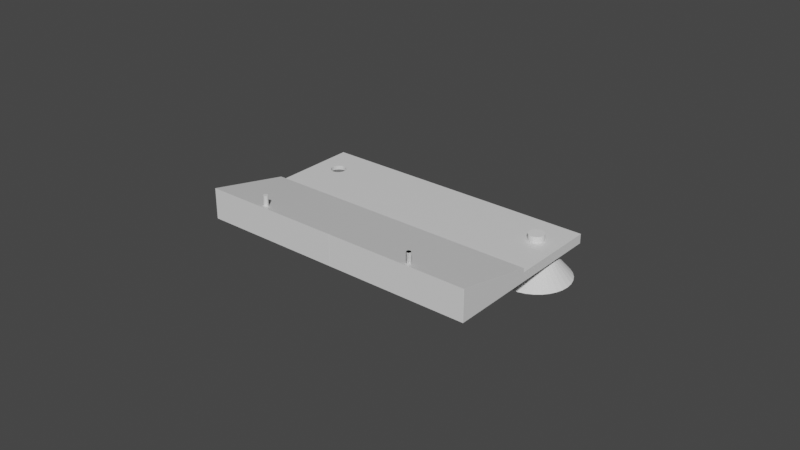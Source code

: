 # Source: tahome_door_handle.blend  (saved by Blender 3.2.14; exported with 4.5.12 LTS)
import bpy
from mathutils import Matrix  # noqa: F401  (used for matrix-valued properties, if any)

bpy.ops.wm.read_factory_settings(use_empty=True)
scene = bpy.context.scene
scene.name = 'Scene'

# ---- collections
col_collection = bpy.data.collections.new('Collection'); scene.collection.children.link(col_collection)

# ---- materials (node trees are filled in below, after node groups)
mat_material = bpy.data.materials.new('Material')
mat_material.alpha_threshold = 0.0
mat_material.use_transparent_shadow = False
mat_material.line_color = (0.0, 0.0, 0.0, 1.0)

# ---- material node trees
mat_material.use_nodes = True; mat_material.node_tree.nodes.clear()
_N = mat_material.node_tree.nodes; _L = mat_material.node_tree.links
n0 = _N.new('ShaderNodeOutputMaterial'); n0.name = 'Material Output'; n0.location = (300, 300)
n1 = _N.new('ShaderNodeBsdfPrincipled'); n1.name = 'Principled BSDF'; n1.location = (10, 300)
n1.distribution = 'GGX'
n1.subsurface_method = 'RANDOM_WALK_SKIN'
n1.inputs[2].default_value = 0.4
n1.inputs[3].default_value = 1.45
n1.inputs[27].default_value = (0.0, 0.0, 0.0, 1.0)
n1.inputs[28].default_value = 1.0
_L.new(n1.outputs[0], n0.inputs[0])
n0.is_active_output = True

# ---- world
world_world = bpy.data.worlds.new('World'); scene.world = world_world
world_world.use_nodes = True; world_world.node_tree.nodes.clear()
_N = world_world.node_tree.nodes; _L = world_world.node_tree.links
n0 = _N.new('ShaderNodeOutputWorld'); n0.name = 'World Output'; n0.location = (300, 300)
n1 = _N.new('ShaderNodeBackground'); n1.name = 'Background'; n1.location = (10, 300)
n1.inputs[0].default_value = (0.05088, 0.05088, 0.05088, 1.0)
_L.new(n1.outputs[0], n0.inputs[0])
n0.is_active_output = True
world_world.color = (0.05088, 0.05088, 0.05088)
world_world.use_sun_shadow = False
world_world.sun_shadow_jitter_overblur = 0.0

# ---- meshes
me_cube = bpy.data.meshes.new('Cube')
me_cube.from_pydata([(2.0, 2.0, 2.0), (2.0, 2.0, -5.96e-08), (2.0, -5.96e-08, 2.0), (2.0, -5.96e-08, -5.96e-08), (0.0, 2.0, 2.0), (0.0, 2.0, -5.96e-08), (0.0, -5.96e-08, 2.0), (0.0, -5.96e-08, -5.96e-08), (0.0, 0.9643, -5.96e-08), (2.0, 0.9643, 2.0), (0.0, 0.9643, 2.0), (2.0, 0.9643, -5.96e-08), (2.0, -5.96e-08, 6.667), (0.0, -5.96e-08, 6.667), (2.0, 0.9643, 2.856), (0.0, 0.9643, 2.856)], [], [(9, 10, 15, 14), (3, 2, 6, 7), (8, 11, 3, 7), (11, 9, 2, 3), (5, 4, 0, 1), (1, 0, 9, 11), (5, 1, 11, 8), (0, 4, 10, 9), (14, 15, 13, 12), (6, 2, 12, 13), (2, 9, 14, 12), (5, 8, 10, 4), (13, 15, 10, 6), (7, 6, 10, 8)])
_uv = me_cube.uv_layers.new(name='UVMap')
_uv.uv.foreach_set('vector', [0.625, 0.7157, 0.875, 0.7157, 0.875, 0.7157, 0.625, 0.7157, 0.375, 0.75, 0.625, 0.75, 0.625, 1.0, 0.375, 1.0, 0.125, 0.7157, 0.375, 0.7157, 0.375, 0.75, 0.125, 0.75, 0.375, 0.7157, 0.625, 0.7157, 0.625, 0.75, 0.375, 0.75, 0.375, 0.25, 0.625, 0.25, 0.625, 0.5, 0.375, 0.5, 0.375, 0.5, 0.625, 0.5, 0.625, 0.7157, 0.375, 0.7157, 0.125, 0.5, 0.375, 0.5, 0.375, 0.7157, 0.125, 0.7157, 0.625, 0.5, 0.875, 0.5, 0.875, 0.7157, 0.625, 0.7157, 0.625, 0.7157, 0.875, 0.7157, 0.875, 0.75, 0.625, 0.75, 0.625, 1.0, 0.625, 0.75, 0.625, 0.75, 0.625, 1.0, 0.625, 0.75, 0.625, 0.7157, 0.625, 0.7157, 0.625, 0.75, 0.125, 0.5, 0.125, 0.7157, 0.875, 0.7157, 0.875, 0.5, 0.625, 1.0, 0.875, 0.7157, 0.875, 0.7157, 0.625, 1.0, 0.375, 1.0, 0.625, 1.0, 0.875, 0.7157, 0.125, 0.7157])
me_cube.materials.append(mat_material)
me_cube.use_mirror_vertex_groups = False
me_cube.update()
me_cylinder = bpy.data.meshes.new('Cylinder')
me_cylinder.from_pydata([(0.0, 1.0, -1.0), (0.0, 1.0, 1.0), (0.1951, 0.9808, -1.0), (0.1951, 0.9808, 1.0), (0.3827, 0.9239, -1.0), (0.3827, 0.9239, 1.0), (0.5556, 0.8315, -1.0), (0.5556, 0.8315, 1.0), (0.7071, 0.7071, -1.0), (0.7071, 0.7071, 1.0), (0.8315, 0.5556, -1.0), (0.8315, 0.5556, 1.0), (0.9239, 0.3827, -1.0), (0.9239, 0.3827, 1.0), (0.9808, 0.1951, -1.0), (0.9808, 0.1951, 1.0), (1.0, -4.371e-08, -1.0), (1.0, -4.371e-08, 1.0), (0.9808, -0.1951, -1.0), (0.9808, -0.1951, 1.0), (0.9239, -0.3827, -1.0), (0.9239, -0.3827, 1.0), (0.8315, -0.5556, -1.0), (0.8315, -0.5556, 1.0), (0.7071, -0.7071, -1.0), (0.7071, -0.7071, 1.0), (0.5556, -0.8315, -1.0), (0.5556, -0.8315, 1.0), (0.3827, -0.9239, -1.0), (0.3827, -0.9239, 1.0), (0.1951, -0.9808, -1.0), (0.1951, -0.9808, 1.0), (-8.742e-08, -1.0, -1.0), (-8.742e-08, -1.0, 1.0), (-0.1951, -0.9808, -1.0), (-0.1951, -0.9808, 1.0), (-0.3827, -0.9239, -1.0), (-0.3827, -0.9239, 1.0), (-0.5556, -0.8315, -1.0), (-0.5556, -0.8315, 1.0), (-0.7071, -0.7071, -1.0), (-0.7071, -0.7071, 1.0), (-0.8315, -0.5556, -1.0), (-0.8315, -0.5556, 1.0), (-0.9239, -0.3827, -1.0), (-0.9239, -0.3827, 1.0), (-0.9808, -0.1951, -1.0), (-0.9808, -0.1951, 1.0), (-1.0, 1.192e-08, -1.0), (-1.0, 1.192e-08, 1.0), (-0.9808, 0.1951, -1.0), (-0.9808, 0.1951, 1.0), (-0.9239, 0.3827, -1.0), (-0.9239, 0.3827, 1.0), (-0.8315, 0.5556, -1.0), (-0.8315, 0.5556, 1.0), (-0.7071, 0.7071, -1.0), (-0.7071, 0.7071, 1.0), (-0.5556, 0.8315, -1.0), (-0.5556, 0.8315, 1.0), (-0.3827, 0.9239, -1.0), (-0.3827, 0.9239, 1.0), (-0.1951, 0.9808, -1.0), (-0.1951, 0.9808, 1.0)], [], [(0, 1, 3, 2), (2, 3, 5, 4), (4, 5, 7, 6), (6, 7, 9, 8), (8, 9, 11, 10), (10, 11, 13, 12), (12, 13, 15, 14), (14, 15, 17, 16), (16, 17, 19, 18), (18, 19, 21, 20), (20, 21, 23, 22), (22, 23, 25, 24), (24, 25, 27, 26), (26, 27, 29, 28), (28, 29, 31, 30), (30, 31, 33, 32), (32, 33, 35, 34), (34, 35, 37, 36), (36, 37, 39, 38), (38, 39, 41, 40), (40, 41, 43, 42), (42, 43, 45, 44), (44, 45, 47, 46), (46, 47, 49, 48), (48, 49, 51, 50), (50, 51, 53, 52), (52, 53, 55, 54), (54, 55, 57, 56), (56, 57, 59, 58), (58, 59, 61, 60), (3, 1, 63, 61, 59, 57, 55, 53, 51, 49, 47, 45, 43, 41, 39, 37, 35, 33, 31, 29, 27, 25, 23, 21, 19, 17, 15, 13, 11, 9, 7, 5), (60, 61, 63, 62), (62, 63, 1, 0), (0, 2, 4, 6, 8, 10, 12, 14, 16, 18, 20, 22, 24, 26, 28, 30, 32, 34, 36, 38, 40, 42, 44, 46, 48, 50, 52, 54, 56, 58, 60, 62)])
_uv = me_cylinder.uv_layers.new(name='UVMap')
_uv.uv.foreach_set('vector', [1.0, 0.5, 1.0, 1.0, 0.9688, 1.0, 0.9688, 0.5, 0.9688, 0.5, 0.9688, 1.0, 0.9375, 1.0, 0.9375, 0.5, 0.9375, 0.5, 0.9375, 1.0, 0.9062, 1.0, 0.9062, 0.5, 0.9062, 0.5, 0.9062, 1.0, 0.875, 1.0, 0.875, 0.5, 0.875, 0.5, 0.875, 1.0, 0.8438, 1.0, 0.8438, 0.5, 0.8438, 0.5, 0.8438, 1.0, 0.8125, 1.0, 0.8125, 0.5, 0.8125, 0.5, 0.8125, 1.0, 0.7812, 1.0, 0.7812, 0.5, 0.7812, 0.5, 0.7812, 1.0, 0.75, 1.0, 0.75, 0.5, 0.75, 0.5, 0.75, 1.0, 0.7188, 1.0, 0.7188, 0.5, 0.7188, 0.5, 0.7188, 1.0, 0.6875, 1.0, 0.6875, 0.5, 0.6875, 0.5, 0.6875, 1.0, 0.6562, 1.0, 0.6562, 0.5, 0.6562, 0.5, 0.6562, 1.0, 0.625, 1.0, 0.625, 0.5, 0.625, 0.5, 0.625, 1.0, 0.5938, 1.0, 0.5938, 0.5, 0.5938, 0.5, 0.5938, 1.0, 0.5625, 1.0, 0.5625, 0.5, 0.5625, 0.5, 0.5625, 1.0, 0.5312, 1.0, 0.5312, 0.5, 0.5312, 0.5, 0.5312, 1.0, 0.5, 1.0, 0.5, 0.5, 0.5, 0.5, 0.5, 1.0, 0.4688, 1.0, 0.4688, 0.5, 0.4688, 0.5, 0.4688, 1.0, 0.4375, 1.0, 0.4375, 0.5, 0.4375, 0.5, 0.4375, 1.0, 0.4062, 1.0, 0.4062, 0.5, 0.4062, 0.5, 0.4062, 1.0, 0.375, 1.0, 0.375, 0.5, 0.375, 0.5, 0.375, 1.0, 0.3438, 1.0, 0.3438, 0.5, 0.3438, 0.5, 0.3438, 1.0, 0.3125, 1.0, 0.3125, 0.5, 0.3125, 0.5, 0.3125, 1.0, 0.2812, 1.0, 0.2812, 0.5, 0.2812, 0.5, 0.2812, 1.0, 0.25, 1.0, 0.25, 0.5, 0.25, 0.5, 0.25, 1.0, 0.2188, 1.0, 0.2188, 0.5, 0.2188, 0.5, 0.2188, 1.0, 0.1875, 1.0, 0.1875, 0.5, 0.1875, 0.5, 0.1875, 1.0, 0.1562, 1.0, 0.1562, 0.5, 0.1562, 0.5, 0.1562, 1.0, 0.125, 1.0, 0.125, 0.5, 0.125, 0.5, 0.125, 1.0, 0.09375, 1.0, 0.09375, 0.5, 0.09375, 0.5, 0.09375, 1.0, 0.0625, 1.0, 0.0625, 0.5, 0.2968, 0.4854, 0.25, 0.49, 0.2032, 0.4854, 0.1582, 0.4717, 0.1167, 0.4496, 0.08029, 0.4197, 0.05045, 0.3833, 0.02827, 0.3418, 0.01461, 0.2968, 0.01, 0.25, 0.01461, 0.2032, 0.02827, 0.1582, 0.05045, 0.1167, 0.08029, 0.08029, 0.1167, 0.05045, 0.1582, 0.02827, 0.2032, 0.01461, 0.25, 0.01, 0.2968, 0.01461, 0.3418, 0.02827, 0.3833, 0.05045, 0.4197, 0.08029, 0.4496, 0.1167, 0.4717, 0.1582, 0.4854, 0.2032, 0.49, 0.25, 0.4854, 0.2968, 0.4717, 0.3418, 0.4496, 0.3833, 0.4197, 0.4197, 0.3833, 0.4496, 0.3418, 0.4717, 0.0625, 0.5, 0.0625, 1.0, 0.03125, 1.0, 0.03125, 0.5, 0.03125, 0.5, 0.03125, 1.0, 0.0, 1.0, 0.0, 0.5, 0.75, 0.49, 0.7968, 0.4854, 0.8418, 0.4717, 0.8833, 0.4496, 0.9197, 0.4197, 0.9496, 0.3833, 0.9717, 0.3418, 0.9854, 0.2968, 0.99, 0.25, 0.9854, 0.2032, 0.9717, 0.1582, 0.9496, 0.1167, 0.9197, 0.08029, 0.8833, 0.05045, 0.8418, 0.02827, 0.7968, 0.01461, 0.75, 0.01, 0.7032, 0.01461, 0.6582, 0.02827, 0.6167, 0.05045, 0.5803, 0.08029, 0.5504, 0.1167, 0.5283, 0.1582, 0.5146, 0.2032, 0.51, 0.25, 0.5146, 0.2968, 0.5283, 0.3418, 0.5504, 0.3833, 0.5803, 0.4197, 0.6167, 0.4496, 0.6582, 0.4717, 0.7032, 0.4854])
me_cylinder.update()
me_cylinder_001 = bpy.data.meshes.new('Cylinder.001')
me_cylinder_001.from_pydata([(-1.526e-05, 1.0, -2.0), (-1.526e-05, 1.0, 9.537e-07), (0.1951, 0.9808, -2.0), (0.1951, 0.9808, 9.537e-07), (0.3827, 0.9239, -2.0), (0.3827, 0.9239, 9.537e-07), (0.5556, 0.8315, -2.0), (0.5556, 0.8315, 9.537e-07), (0.7071, 0.7071, -2.0), (0.7071, 0.7071, 9.537e-07), (0.8315, 0.5556, -2.0), (0.8315, 0.5556, 9.537e-07), (0.9239, 0.3827, -2.0), (0.9239, 0.3827, 9.537e-07), (0.9808, 0.1951, -2.0), (0.9808, 0.1951, 9.537e-07), (1.0, -4.371e-08, -2.0), (1.0, -4.371e-08, 9.537e-07), (0.9808, -0.1951, -2.0), (0.9808, -0.1951, 9.537e-07), (0.9239, -0.3827, -2.0), (0.9239, -0.3827, 9.537e-07), (0.8315, -0.5556, -2.0), (0.8315, -0.5556, 9.537e-07), (0.7071, -0.7071, -2.0), (0.7071, -0.7071, 9.537e-07), (0.5556, -0.8315, -2.0), (0.5556, -0.8315, 9.537e-07), (0.3827, -0.9239, -2.0), (0.3827, -0.9239, 9.537e-07), (0.1951, -0.9808, -2.0), (0.1951, -0.9808, 9.537e-07), (-1.535e-05, -1.0, -2.0), (-1.535e-05, -1.0, 9.537e-07), (-0.1951, -0.9808, -2.0), (-0.1951, -0.9808, 9.537e-07), (-0.3827, -0.9239, -2.0), (-0.3827, -0.9239, 9.537e-07), (-0.5556, -0.8315, -2.0), (-0.5556, -0.8315, 9.537e-07), (-0.7071, -0.7071, -2.0), (-0.7071, -0.7071, 9.537e-07), (-0.8315, -0.5556, -2.0), (-0.8315, -0.5556, 9.537e-07), (-0.9239, -0.3827, -2.0), (-0.9239, -0.3827, 9.537e-07), (-0.9808, -0.1951, -2.0), (-0.9808, -0.1951, 9.537e-07), (-1.0, 1.192e-08, -2.0), (-1.0, 1.192e-08, 9.537e-07), (-0.9808, 0.1951, -2.0), (-0.9808, 0.1951, 9.537e-07), (-0.9239, 0.3827, -2.0), (-0.9239, 0.3827, 9.537e-07), (-0.8315, 0.5556, -2.0), (-0.8315, 0.5556, 9.537e-07), (-0.7071, 0.7071, -2.0), (-0.7071, 0.7071, 9.537e-07), (-0.5556, 0.8315, -2.0), (-0.5556, 0.8315, 9.537e-07), (-0.3827, 0.9239, -2.0), (-0.3827, 0.9239, 9.537e-07), (-0.1951, 0.9808, -2.0), (-0.1951, 0.9808, 9.537e-07)], [], [(0, 1, 3, 2), (2, 3, 5, 4), (4, 5, 7, 6), (6, 7, 9, 8), (8, 9, 11, 10), (10, 11, 13, 12), (12, 13, 15, 14), (14, 15, 17, 16), (16, 17, 19, 18), (18, 19, 21, 20), (20, 21, 23, 22), (22, 23, 25, 24), (24, 25, 27, 26), (26, 27, 29, 28), (28, 29, 31, 30), (30, 31, 33, 32), (32, 33, 35, 34), (34, 35, 37, 36), (36, 37, 39, 38), (38, 39, 41, 40), (40, 41, 43, 42), (42, 43, 45, 44), (44, 45, 47, 46), (46, 47, 49, 48), (48, 49, 51, 50), (50, 51, 53, 52), (52, 53, 55, 54), (54, 55, 57, 56), (56, 57, 59, 58), (58, 59, 61, 60), (3, 1, 63, 61, 59, 57, 55, 53, 51, 49, 47, 45, 43, 41, 39, 37, 35, 33, 31, 29, 27, 25, 23, 21, 19, 17, 15, 13, 11, 9, 7, 5), (60, 61, 63, 62), (62, 63, 1, 0), (0, 2, 4, 6, 8, 10, 12, 14, 16, 18, 20, 22, 24, 26, 28, 30, 32, 34, 36, 38, 40, 42, 44, 46, 48, 50, 52, 54, 56, 58, 60, 62)])
_uv = me_cylinder_001.uv_layers.new(name='UVMap')
_uv.uv.foreach_set('vector', [1.0, 0.5, 1.0, 1.0, 0.9688, 1.0, 0.9688, 0.5, 0.9688, 0.5, 0.9688, 1.0, 0.9375, 1.0, 0.9375, 0.5, 0.9375, 0.5, 0.9375, 1.0, 0.9062, 1.0, 0.9062, 0.5, 0.9062, 0.5, 0.9062, 1.0, 0.875, 1.0, 0.875, 0.5, 0.875, 0.5, 0.875, 1.0, 0.8438, 1.0, 0.8438, 0.5, 0.8438, 0.5, 0.8438, 1.0, 0.8125, 1.0, 0.8125, 0.5, 0.8125, 0.5, 0.8125, 1.0, 0.7812, 1.0, 0.7812, 0.5, 0.7812, 0.5, 0.7812, 1.0, 0.75, 1.0, 0.75, 0.5, 0.75, 0.5, 0.75, 1.0, 0.7188, 1.0, 0.7188, 0.5, 0.7188, 0.5, 0.7188, 1.0, 0.6875, 1.0, 0.6875, 0.5, 0.6875, 0.5, 0.6875, 1.0, 0.6562, 1.0, 0.6562, 0.5, 0.6562, 0.5, 0.6562, 1.0, 0.625, 1.0, 0.625, 0.5, 0.625, 0.5, 0.625, 1.0, 0.5938, 1.0, 0.5938, 0.5, 0.5938, 0.5, 0.5938, 1.0, 0.5625, 1.0, 0.5625, 0.5, 0.5625, 0.5, 0.5625, 1.0, 0.5312, 1.0, 0.5312, 0.5, 0.5312, 0.5, 0.5312, 1.0, 0.5, 1.0, 0.5, 0.5, 0.5, 0.5, 0.5, 1.0, 0.4688, 1.0, 0.4688, 0.5, 0.4688, 0.5, 0.4688, 1.0, 0.4375, 1.0, 0.4375, 0.5, 0.4375, 0.5, 0.4375, 1.0, 0.4062, 1.0, 0.4062, 0.5, 0.4062, 0.5, 0.4062, 1.0, 0.375, 1.0, 0.375, 0.5, 0.375, 0.5, 0.375, 1.0, 0.3438, 1.0, 0.3438, 0.5, 0.3438, 0.5, 0.3438, 1.0, 0.3125, 1.0, 0.3125, 0.5, 0.3125, 0.5, 0.3125, 1.0, 0.2812, 1.0, 0.2812, 0.5, 0.2812, 0.5, 0.2812, 1.0, 0.25, 1.0, 0.25, 0.5, 0.25, 0.5, 0.25, 1.0, 0.2188, 1.0, 0.2188, 0.5, 0.2188, 0.5, 0.2188, 1.0, 0.1875, 1.0, 0.1875, 0.5, 0.1875, 0.5, 0.1875, 1.0, 0.1562, 1.0, 0.1562, 0.5, 0.1562, 0.5, 0.1562, 1.0, 0.125, 1.0, 0.125, 0.5, 0.125, 0.5, 0.125, 1.0, 0.09375, 1.0, 0.09375, 0.5, 0.09375, 0.5, 0.09375, 1.0, 0.0625, 1.0, 0.0625, 0.5, 0.2968, 0.4854, 0.25, 0.49, 0.2032, 0.4854, 0.1582, 0.4717, 0.1167, 0.4496, 0.08029, 0.4197, 0.05045, 0.3833, 0.02827, 0.3418, 0.01461, 0.2968, 0.01, 0.25, 0.01461, 0.2032, 0.02827, 0.1582, 0.05045, 0.1167, 0.08029, 0.08029, 0.1167, 0.05045, 0.1582, 0.02827, 0.2032, 0.01461, 0.25, 0.01, 0.2968, 0.01461, 0.3418, 0.02827, 0.3833, 0.05045, 0.4197, 0.08029, 0.4496, 0.1167, 0.4717, 0.1582, 0.4854, 0.2032, 0.49, 0.25, 0.4854, 0.2968, 0.4717, 0.3418, 0.4496, 0.3833, 0.4197, 0.4197, 0.3833, 0.4496, 0.3418, 0.4717, 0.0625, 0.5, 0.0625, 1.0, 0.03125, 1.0, 0.03125, 0.5, 0.03125, 0.5, 0.03125, 1.0, 0.0, 1.0, 0.0, 0.5, 0.75, 0.49, 0.7968, 0.4854, 0.8418, 0.4717, 0.8833, 0.4496, 0.9197, 0.4197, 0.9496, 0.3833, 0.9717, 0.3418, 0.9854, 0.2968, 0.99, 0.25, 0.9854, 0.2032, 0.9717, 0.1582, 0.9496, 0.1167, 0.9197, 0.08029, 0.8833, 0.05045, 0.8418, 0.02827, 0.7968, 0.01461, 0.75, 0.01, 0.7032, 0.01461, 0.6582, 0.02827, 0.6167, 0.05045, 0.5803, 0.08029, 0.5504, 0.1167, 0.5283, 0.1582, 0.5146, 0.2032, 0.51, 0.25, 0.5146, 0.2968, 0.5283, 0.3418, 0.5504, 0.3833, 0.5803, 0.4197, 0.6167, 0.4496, 0.6582, 0.4717, 0.7032, 0.4854])
me_cylinder_001.update()
me_cube_001 = bpy.data.meshes.new('Cube.001')
me_cube_001.from_pydata([(-5.96e-08, -1.192e-07, 4.768e-07), (-5.96e-08, -1.192e-07, 2.0), (-5.96e-08, 2.0, 4.768e-07), (-5.96e-08, 2.0, 2.0), (2.0, -1.192e-07, 4.768e-07), (2.0, -1.192e-07, 2.0), (2.0, 2.0, 4.768e-07), (2.0, 2.0, 2.0)], [], [(0, 1, 3, 2), (2, 3, 7, 6), (6, 7, 5, 4), (4, 5, 1, 0), (2, 6, 4, 0), (7, 3, 1, 5)])
_uv = me_cube_001.uv_layers.new(name='UVMap')
_uv.uv.foreach_set('vector', [0.375, 0.0, 0.625, 0.0, 0.625, 0.25, 0.375, 0.25, 0.375, 0.25, 0.625, 0.25, 0.625, 0.5, 0.375, 0.5, 0.375, 0.5, 0.625, 0.5, 0.625, 0.75, 0.375, 0.75, 0.375, 0.75, 0.625, 0.75, 0.625, 1.0, 0.375, 1.0, 0.125, 0.5, 0.375, 0.5, 0.375, 0.75, 0.125, 0.75, 0.625, 0.5, 0.875, 0.5, 0.875, 0.75, 0.625, 0.75])
me_cube_001.update()
me_cone = bpy.data.meshes.new('Cone')
me_cone.from_pydata([(-7.3e-07, 2.291, -1.0), (0.4469, 2.247, -1.0), (0.8767, 2.116, -1.0), (1.273, 1.905, -1.0), (1.62, 1.62, -1.0), (1.905, 1.273, -1.0), (2.116, 0.8767, -1.0), (2.247, 0.4469, -1.0), (2.291, -1.001e-07, -1.0), (2.247, -0.4469, -1.0), (2.116, -0.8767, -1.0), (1.905, -1.273, -1.0), (1.62, -1.62, -1.0), (1.273, -1.905, -1.0), (0.8767, -2.116, -1.0), (0.4469, -2.247, -1.0), (-9.302e-07, -2.291, -1.0), (-0.4469, -2.247, -1.0), (-0.8767, -2.116, -1.0), (-1.273, -1.905, -1.0), (-1.62, -1.62, -1.0), (-1.905, -1.273, -1.0), (-2.116, -0.8767, -1.0), (-2.247, -0.4469, -1.0), (-2.291, 2.732e-08, -1.0), (-2.247, 0.4469, -1.0), (-2.116, 0.8767, -1.0), (-1.905, 1.273, -1.0), (-1.62, 1.62, -1.0), (-1.273, 1.905, -1.0), (-0.8767, 2.116, -1.0), (-0.4469, 2.247, -1.0), (0.0, 0.0, 1.587)], [], [(0, 32, 1), (1, 32, 2), (2, 32, 3), (3, 32, 4), (4, 32, 5), (5, 32, 6), (6, 32, 7), (7, 32, 8), (8, 32, 9), (9, 32, 10), (10, 32, 11), (11, 32, 12), (12, 32, 13), (13, 32, 14), (14, 32, 15), (15, 32, 16), (16, 32, 17), (17, 32, 18), (18, 32, 19), (19, 32, 20), (20, 32, 21), (21, 32, 22), (22, 32, 23), (23, 32, 24), (24, 32, 25), (25, 32, 26), (26, 32, 27), (27, 32, 28), (28, 32, 29), (29, 32, 30), (0, 1, 2, 3, 4, 5, 6, 7, 8, 9, 10, 11, 12, 13, 14, 15, 16, 17, 18, 19, 20, 21, 22, 23, 24, 25, 26, 27, 28, 29, 30, 31), (30, 32, 31), (31, 32, 0)])
_uv = me_cone.uv_layers.new(name='UVMap')
_uv.uv.foreach_set('vector', [0.25, 0.49, 0.25, 0.25, 0.2968, 0.4854, 0.2968, 0.4854, 0.25, 0.25, 0.3418, 0.4717, 0.3418, 0.4717, 0.25, 0.25, 0.3833, 0.4496, 0.3833, 0.4496, 0.25, 0.25, 0.4197, 0.4197, 0.4197, 0.4197, 0.25, 0.25, 0.4496, 0.3833, 0.4496, 0.3833, 0.25, 0.25, 0.4717, 0.3418, 0.4717, 0.3418, 0.25, 0.25, 0.4854, 0.2968, 0.4854, 0.2968, 0.25, 0.25, 0.49, 0.25, 0.49, 0.25, 0.25, 0.25, 0.4854, 0.2032, 0.4854, 0.2032, 0.25, 0.25, 0.4717, 0.1582, 0.4717, 0.1582, 0.25, 0.25, 0.4496, 0.1167, 0.4496, 0.1167, 0.25, 0.25, 0.4197, 0.08029, 0.4197, 0.08029, 0.25, 0.25, 0.3833, 0.05045, 0.3833, 0.05045, 0.25, 0.25, 0.3418, 0.02827, 0.3418, 0.02827, 0.25, 0.25, 0.2968, 0.01461, 0.2968, 0.01461, 0.25, 0.25, 0.25, 0.01, 0.25, 0.01, 0.25, 0.25, 0.2032, 0.01461, 0.2032, 0.01461, 0.25, 0.25, 0.1582, 0.02827, 0.1582, 0.02827, 0.25, 0.25, 0.1167, 0.05045, 0.1167, 0.05045, 0.25, 0.25, 0.08029, 0.08029, 0.08029, 0.08029, 0.25, 0.25, 0.05045, 0.1167, 0.05045, 0.1167, 0.25, 0.25, 0.02827, 0.1582, 0.02827, 0.1582, 0.25, 0.25, 0.01461, 0.2032, 0.01461, 0.2032, 0.25, 0.25, 0.01, 0.25, 0.01, 0.25, 0.25, 0.25, 0.01461, 0.2968, 0.01461, 0.2968, 0.25, 0.25, 0.02827, 0.3418, 0.02827, 0.3418, 0.25, 0.25, 0.05045, 0.3833, 0.05045, 0.3833, 0.25, 0.25, 0.08029, 0.4197, 0.08029, 0.4197, 0.25, 0.25, 0.1167, 0.4496, 0.1167, 0.4496, 0.25, 0.25, 0.1582, 0.4717, 0.75, 0.49, 0.7968, 0.4854, 0.8418, 0.4717, 0.8833, 0.4496, 0.9197, 0.4197, 0.9496, 0.3833, 0.9717, 0.3418, 0.9854, 0.2968, 0.99, 0.25, 0.9854, 0.2032, 0.9717, 0.1582, 0.9496, 0.1167, 0.9197, 0.08029, 0.8833, 0.05045, 0.8418, 0.02827, 0.7968, 0.01461, 0.75, 0.01, 0.7032, 0.01461, 0.6582, 0.02827, 0.6167, 0.05045, 0.5803, 0.08029, 0.5504, 0.1167, 0.5283, 0.1582, 0.5146, 0.2032, 0.51, 0.25, 0.5146, 0.2968, 0.5283, 0.3418, 0.5504, 0.3833, 0.5803, 0.4197, 0.6167, 0.4496, 0.6582, 0.4717, 0.7032, 0.4854, 0.1582, 0.4717, 0.25, 0.25, 0.2032, 0.4854, 0.2032, 0.4854, 0.25, 0.25, 0.25, 0.49])
me_cone.update()

# ---- objects
ob_cube = bpy.data.objects.new('Cube', me_cube)
ob_cylinder = bpy.data.objects.new('Cylinder', me_cylinder)
ob_cylinder_001 = bpy.data.objects.new('Cylinder.001', me_cylinder_001)
ob_cube_001 = bpy.data.objects.new('Cube.001', me_cube_001)
ob_cone = bpy.data.objects.new('Cone', me_cone)

# ---- transforms, parenting, visibility, modifiers, constraints
ob_cube.location = (0.0, 0.0, 0.0)
ob_cube.scale = (0.023, 0.028, 0.0015)
ob_cube.lock_rotations_4d = False
ob_cube.empty_display_type = 'ARROWS'
ob_cube.lineart.crease_threshold = 0.0
_m = ob_cube.modifiers.new('Boolean', 'BOOLEAN')
_m.object = ob_cylinder
_m = ob_cube.modifiers.new('Boolean.001', 'BOOLEAN')
_m.object = ob_cylinder_001
_m.operation = 'UNION'
_m = ob_cube.modifiers.new('Boolean.002', 'BOOLEAN')
_m.show_render = False
_m.object = ob_cube_001
_m = ob_cube.modifiers.new('Boolean.003', 'BOOLEAN')
_m.object = ob_cone
_m = ob_cube.modifiers.new('Mirror', 'MIRROR')
_m.use_mirror_merge = False
_m.merge_threshold = 0.0
_m = ob_cube.modifiers.new('Bevel', 'BEVEL')
_m.segments = 3
ob_cylinder.location = (0.038, 0.045, 0.0)
ob_cylinder.scale = (0.0025, 0.0025, 0.005)
ob_cylinder_001.location = (0.0265, 0.002, 0.013)
ob_cylinder_001.scale = (0.00075, 0.00075, 0.005)
ob_cube_001.location = (0.0, 0.003, -1e-05)
ob_cube_001.scale = (0.02225, 0.0105, 0.0015)
_m = ob_cube_001.modifiers.new('Mirror', 'MIRROR')
_m = ob_cube_001.modifiers.new('Bevel', 'BEVEL')
_m.segments = 3
ob_cone.location = (0.038, 0.045, -0.003429)
ob_cone.scale = (0.005, 0.005, 0.005)

# ---- collection membership
col_collection.objects.link(ob_cube)
col_collection.objects.link(ob_cylinder)
col_collection.objects.link(ob_cylinder_001)
col_collection.objects.link(ob_cube_001)
col_collection.objects.link(ob_cone)

# ---- scene / render settings (as saved in the file)
scene.frame_start = 1; scene.frame_end = 250; scene.frame_set(1)
scene.render.engine = 'BLENDER_EEVEE_NEXT'
scene.cycles.sampling_pattern = 'TABULATED_SOBOL'
scene.cycles.use_light_tree = False
scene.view_settings.view_transform = 'Filmic'
bpy.context.view_layer.update()

# ---- added for rendering (the .blend has no active camera and no usable light): camera, sun
cam_auto = bpy.data.cameras.new('AutoCamera')
cam_auto.lens = 50.0
cam_auto.sensor_width = 36.0
cam_auto.clip_end = 1000.0
ob_auto_camera = bpy.data.objects.new('AutoCamera', cam_auto)
scene.collection.objects.link(ob_auto_camera)
ob_auto_camera.location = (0.186772, -0.193827, 0.150322)
ob_auto_camera.rotation_euler = (1.09748, -7.21219e-08, 0.694738)
scene.camera = ob_auto_camera
light_auto_sun = bpy.data.lights.new('AutoSun', 'SUN')
light_auto_sun.energy = 3.0
light_auto_sun.angle = 0.0523599
ob_auto_sun = bpy.data.objects.new('AutoSun', light_auto_sun)
scene.collection.objects.link(ob_auto_sun)
ob_auto_sun.rotation_euler = (0.872665, 0.174533, 0.523599)
bpy.context.view_layer.update()
